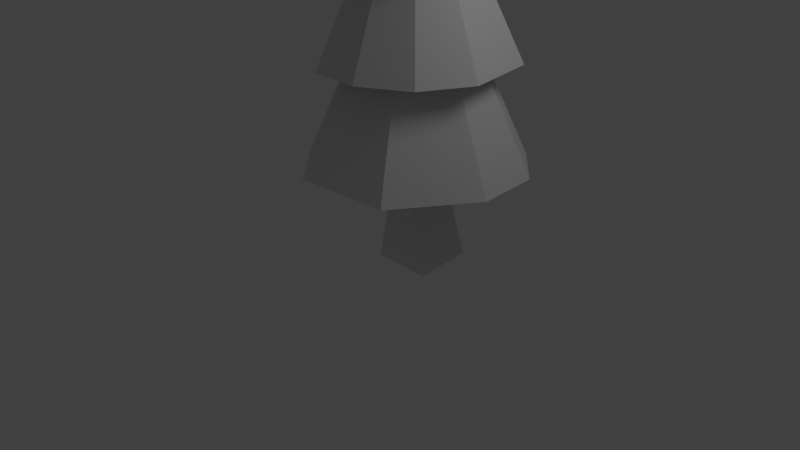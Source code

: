 # Source: pinetree.blend  (saved by Blender 2.60.0; exported with 4.5.12 LTS)
import bpy
from mathutils import Matrix  # noqa: F401  (used for matrix-valued properties, if any)

bpy.ops.wm.read_factory_settings(use_empty=True)
scene = bpy.context.scene
scene.name = 'Scene'

# ---- collections
col_collection_1 = bpy.data.collections.new('Collection 1'); scene.collection.children.link(col_collection_1)

# ---- world
world_world = bpy.data.worlds.new('World'); scene.world = world_world
world_world.color = (0.05088, 0.05088, 0.05088)
world_world.use_sun_shadow = False
world_world.sun_shadow_jitter_overblur = 0.0
world_world.cycles.sampling_method = 'MANUAL'
world_world.cycles.sample_map_resolution = 256

# ---- cameras
cam_camera = bpy.data.cameras.new('Camera')
cam_camera.clip_end = 100.0
cam_camera.lens = 35.0
cam_camera.ortho_scale = 7.314
cam_camera.dof.focus_distance = 0.0
cam_camera.dof.aperture_fstop = 128.0

# ---- lights
light_lamp = bpy.data.lights.new('Lamp', 'POINT')
light_lamp.transmission_factor = 0.0
light_lamp.cutoff_distance = 30.0
light_lamp.energy = 100.0
light_lamp.shadow_buffer_clip_start = 1.001
light_lamp.shadow_soft_size = 1.0
light_lamp.shadow_maximum_resolution = 0.006
light_lamp.use_absolute_resolution = True
light_lamp.cycles.use_multiple_importance_sampling = False

# ---- meshes
me_group42348 = bpy.data.meshes.new('Group42348')
me_group42348.from_pydata([(-0.09546, -0.1512, 2.408), (0.7726, 1.148, -0.9518), (-0.09546, -0.1512, 2.408), (-0.09546, -0.1512, 2.408), (1.437, -0.4561, -0.9518), (-0.09546, 1.438, -0.9495), (-1.179, 1.027, -0.9494), (-0.7038, -1.62, -0.9495), (0.7347, -1.553, -0.9387), (1.373, 0.4571, -0.9495), (0.07433, 0.07409, -0.614), (-0.338, 0.09768, -0.5899), (0.3972, -0.5045, -2.408), (0.168, -0.2651, -0.6047), (0.3516, 0.357, -2.387), (-0.477, -0.4979, -2.409), (-0.07706, -0.1628, 3.26), (-0.07706, -0.1628, 3.26), (-0.9886, 0.8281, 0.435), (-0.07706, -0.1628, 3.26), (1.212, -0.4192, 0.433), (1.02, 0.6597, 0.444), (-0.07706, 1.175, 0.4349), (-1.439, -0.4339, 0.4474), (-0.5888, -1.398, 0.4349), (0.8686, -1.108, 0.4349), (-0.08722, -0.1978, 4.022), (-1.001, -0.8233, 1.786), (-0.08722, -0.1978, 4.022), (0.9929, -0.1978, 1.775), (-0.08722, -0.1978, 4.022), (0.6649, 0.5543, 1.775), (-0.2745, 0.8849, 1.783), (-1.059, 0.2529, 1.775), (-0.04263, -1.268, 1.775), (0.6649, -0.9499, 1.775), (-1.628, 0.1536, -0.9518), (-1.547, -0.8247, -0.9494), (-0.4718, 0.373, -2.408), (-0.2167, -0.3594, -0.5892), (0.1794, -1.452, 0.433)], [], [(0, 1, 2), (4, 0, 3), (3, 2, 4), (2, 5, 6), (7, 8, 2), (9, 0, 4), (16, 17, 18), (19, 20, 17), (17, 21, 22), (23, 24, 16), (16, 25, 19), (19, 25, 20), (26, 27, 28), (28, 29, 30), (30, 29, 26), (26, 31, 32), (26, 33, 27), (27, 34, 28), (2, 36, 37), (18, 23, 16), (1, 5, 2), (28, 35, 29), (2, 8, 4), (16, 24, 40), (2, 37, 7), (20, 21, 17), (32, 33, 26), (17, 22, 18), (29, 31, 26), (2, 6, 36), (34, 35, 28), (0, 9, 1), (16, 40, 25), (10, 14, 38, 11), (11, 38, 15, 39), (12, 13, 39, 15), (12, 14, 10, 13)])
_uv = me_group42348.uv_layers.new(name='UVTex')
_uv.uv.foreach_set('vector', [0.0, 0.0, 0.0, 0.0, 0.0, 0.0, 0.0, 0.0, 0.0, 0.0, 0.0, 0.0, 0.0, 0.0, 0.0, 0.0, 0.0, 0.0, 0.625, 0.375, 0.375, 0.25, 0.5, 0.09375, 0.8125, 0.5938, 0.625, 0.6562, 0.625, 0.375, 0.9062, 0.4375, 0.625, 0.375, 0.875, 0.25, 0.0, 0.0, 0.0, 0.0, 0.0, 0.0, 0.0, 0.0, 0.0, 0.0, 0.0, 0.0, 0.625, 0.375, 0.75, 0.09375, 0.9062, 0.25, 0.3438, 0.4688, 0.3438, 0.25, 0.625, 0.375, 0.0, 0.0, 0.0, 0.0, 0.0, 0.0, 0.625, 0.375, 0.9062, 0.4688, 0.75, 0.625, 0.0, 0.0, 0.0, 0.0, 0.0, 0.0, 0.0, 0.0, 0.0, 0.0, 0.0, 0.0, 0.0, 0.0, 0.0, 0.0, 0.0, 0.0, 0.625, 0.375, 0.9062, 0.375, 0.8125, 0.5938, 0.625, 0.375, 0.5, 0.125, 0.7812, 0.1562, 0.3438, 0.3125, 0.5, 0.125, 0.625, 0.375, 0.625, 0.375, 0.4375, 0.5938, 0.3438, 0.4375, 0.3438, 0.25, 0.5, 0.09375, 0.625, 0.375, 0.5, 0.09375, 0.7188, 0.09375, 0.625, 0.375, 0.625, 0.375, 0.5938, 0.6562, 0.4062, 0.5312, 0.625, 0.375, 0.9062, 0.4375, 0.8125, 0.5938, 0.625, 0.375, 0.5, 0.625, 0.3438, 0.4688, 0.625, 0.375, 0.625, 0.6562, 0.4375, 0.5938, 0.9062, 0.25, 0.9062, 0.4688, 0.625, 0.375, 0.7812, 0.1562, 0.9062, 0.375, 0.625, 0.375, 0.625, 0.375, 0.5, 0.09375, 0.75, 0.09375, 0.8125, 0.5938, 0.5938, 0.6562, 0.625, 0.375, 0.625, 0.375, 0.3438, 0.4375, 0.375, 0.25, 0.4062, 0.5312, 0.3438, 0.3125, 0.625, 0.375, 0.625, 0.375, 0.7188, 0.09375, 0.875, 0.25, 0.625, 0.375, 0.75, 0.625, 0.5, 0.625, 0.1875, 0.5625, 0.25, 1.0, 0.0, 1.0, 0.0625, 0.5625, 0.1875, 0.5625, 0.25, 1.0, 0.0, 1.0, 0.0625, 0.5625, 0.0, 1.0, 0.0625, 0.5625, 0.1875, 0.5625, 0.25, 1.0, 0.25, 1.0, 0.0, 1.0, 0.0625, 0.5625, 0.1875, 0.5625])
me_group42348.use_remesh_preserve_volume = False
me_group42348.use_remesh_preserve_attributes = False
me_group42348.use_mirror_vertex_groups = False
me_group42348.update()

# ---- objects
ob_mesh = bpy.data.objects.new('Mesh', me_group42348)
ob_lamp = bpy.data.objects.new('Lamp', light_lamp)
ob_camera = bpy.data.objects.new('Camera', cam_camera)

# ---- transforms, parenting, visibility, modifiers, constraints
ob_mesh.location = (0.508, 0.5484, 2.338)
ob_mesh.rotation_euler = (-4.768e-07, 0.0, 0.0)
ob_mesh.lineart.crease_threshold = 0.0
ob_lamp.location = (4.076, 1.005, 5.904)
ob_lamp.rotation_euler = (0.6503, 0.05522, 1.866)
ob_lamp.lock_rotations_4d = False
ob_lamp.empty_display_type = 'ARROWS'
ob_lamp.color = (0.0, 0.0, 0.0, 0.0)
ob_lamp.lineart.crease_threshold = 0.0
ob_camera.location = (7.481, -6.508, 5.344)
ob_camera.rotation_euler = (1.109, 0.01082, 0.8149)
ob_camera.lock_rotations_4d = False
ob_camera.empty_display_type = 'ARROWS'
ob_camera.color = (0.0, 0.0, 0.0, 0.0)
ob_camera.display_type = 'WIRE'
ob_camera.lineart.crease_threshold = 0.0

# ---- collection membership
col_collection_1.objects.link(ob_mesh)
col_collection_1.objects.link(ob_lamp)
col_collection_1.objects.link(ob_camera)

# ---- scene / render settings (as saved in the file)
scene.camera = ob_camera
scene.frame_start = 1; scene.frame_end = 250; scene.frame_set(1)
scene.render.engine = 'BLENDER_EEVEE_NEXT'
scene.render.image_settings.color_mode = 'RGB'
scene.render.image_settings.compression = 90
scene.render.resolution_percentage = 50
scene.render.dither_intensity = 0.0
scene.render.bake_margin = 2
scene.render.bake_bias = 0.0
scene.cycles.use_denoising = False
scene.cycles.samples = 10
scene.cycles.sampling_pattern = 'TABULATED_SOBOL'
scene.cycles.light_sampling_threshold = 0.0
scene.cycles.use_adaptive_sampling = False
scene.cycles.use_light_tree = False
scene.cycles.blur_glossy = 0.0
scene.cycles.volume_bounces = 1
scene.cycles.pixel_filter_type = 'GAUSSIAN'
scene.cycles.sample_clamp_indirect = 0.0
scene.view_settings.view_transform = 'Standard'
bpy.context.view_layer.update()
